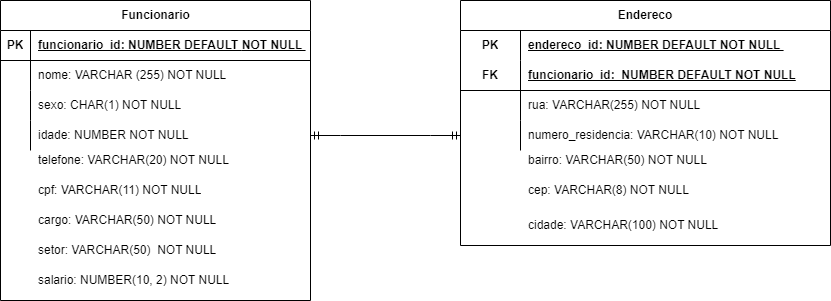

The diagram above was exported from draw.io. Its source (the exported page's mxGraphModel, read from the mxfile embedded in the PNG):
<mxGraphModel dx="1434" dy="758" grid="1" gridSize="10" guides="1" tooltips="1" connect="1" arrows="1" fold="1" page="1" pageScale="1" pageWidth="1100" pageHeight="850" background="none" math="0" shadow="0">
  <root>
    <mxCell id="0" />
    <mxCell id="1" parent="0" />
    <mxCell id="fN-tgJavezUOGuXGIJPi-2" value="Funcionario" style="shape=table;startSize=30;container=1;collapsible=1;childLayout=tableLayout;fixedRows=1;rowLines=0;fontStyle=1;align=center;resizeLast=1;html=1;" parent="1" vertex="1">
      <mxGeometry x="230" y="55" width="310" height="300" as="geometry" />
    </mxCell>
    <mxCell id="fN-tgJavezUOGuXGIJPi-3" value="" style="shape=tableRow;horizontal=0;startSize=0;swimlaneHead=0;swimlaneBody=0;fillColor=none;collapsible=0;dropTarget=0;points=[[0,0.5],[1,0.5]];portConstraint=eastwest;top=0;left=0;right=0;bottom=1;" parent="fN-tgJavezUOGuXGIJPi-2" vertex="1">
      <mxGeometry y="30" width="310" height="30" as="geometry" />
    </mxCell>
    <mxCell id="fN-tgJavezUOGuXGIJPi-4" value="PK" style="shape=partialRectangle;connectable=0;fillColor=none;top=0;left=0;bottom=0;right=0;fontStyle=1;overflow=hidden;whiteSpace=wrap;html=1;" parent="fN-tgJavezUOGuXGIJPi-3" vertex="1">
      <mxGeometry width="30" height="30" as="geometry">
        <mxRectangle width="30" height="30" as="alternateBounds" />
      </mxGeometry>
    </mxCell>
    <mxCell id="fN-tgJavezUOGuXGIJPi-5" value="funcionario_id: NUMBER DEFAULT&amp;nbsp;&lt;span style=&quot;background-color: initial;&quot;&gt;NOT NULL&amp;nbsp;&lt;/span&gt;" style="shape=partialRectangle;connectable=0;fillColor=none;top=0;left=0;bottom=0;right=0;align=left;spacingLeft=6;fontStyle=5;overflow=hidden;whiteSpace=wrap;html=1;" parent="fN-tgJavezUOGuXGIJPi-3" vertex="1">
      <mxGeometry x="30" width="280" height="30" as="geometry">
        <mxRectangle width="280" height="30" as="alternateBounds" />
      </mxGeometry>
    </mxCell>
    <mxCell id="fN-tgJavezUOGuXGIJPi-6" value="" style="shape=tableRow;horizontal=0;startSize=0;swimlaneHead=0;swimlaneBody=0;fillColor=none;collapsible=0;dropTarget=0;points=[[0,0.5],[1,0.5]];portConstraint=eastwest;top=0;left=0;right=0;bottom=0;" parent="fN-tgJavezUOGuXGIJPi-2" vertex="1">
      <mxGeometry y="60" width="310" height="30" as="geometry" />
    </mxCell>
    <mxCell id="fN-tgJavezUOGuXGIJPi-7" value="" style="shape=partialRectangle;connectable=0;fillColor=none;top=0;left=0;bottom=0;right=0;editable=1;overflow=hidden;whiteSpace=wrap;html=1;" parent="fN-tgJavezUOGuXGIJPi-6" vertex="1">
      <mxGeometry width="30" height="30" as="geometry">
        <mxRectangle width="30" height="30" as="alternateBounds" />
      </mxGeometry>
    </mxCell>
    <mxCell id="fN-tgJavezUOGuXGIJPi-8" value="nome: VARCHAR (255)&amp;nbsp;&lt;span style=&quot;background-color: initial;&quot;&gt;NOT NULL&lt;/span&gt;" style="shape=partialRectangle;connectable=0;fillColor=none;top=0;left=0;bottom=0;right=0;align=left;spacingLeft=6;overflow=hidden;whiteSpace=wrap;html=1;" parent="fN-tgJavezUOGuXGIJPi-6" vertex="1">
      <mxGeometry x="30" width="280" height="30" as="geometry">
        <mxRectangle width="280" height="30" as="alternateBounds" />
      </mxGeometry>
    </mxCell>
    <mxCell id="fN-tgJavezUOGuXGIJPi-9" value="" style="shape=tableRow;horizontal=0;startSize=0;swimlaneHead=0;swimlaneBody=0;fillColor=none;collapsible=0;dropTarget=0;points=[[0,0.5],[1,0.5]];portConstraint=eastwest;top=0;left=0;right=0;bottom=0;" parent="fN-tgJavezUOGuXGIJPi-2" vertex="1">
      <mxGeometry y="90" width="310" height="30" as="geometry" />
    </mxCell>
    <mxCell id="fN-tgJavezUOGuXGIJPi-10" value="" style="shape=partialRectangle;connectable=0;fillColor=none;top=0;left=0;bottom=0;right=0;editable=1;overflow=hidden;whiteSpace=wrap;html=1;" parent="fN-tgJavezUOGuXGIJPi-9" vertex="1">
      <mxGeometry width="30" height="30" as="geometry">
        <mxRectangle width="30" height="30" as="alternateBounds" />
      </mxGeometry>
    </mxCell>
    <mxCell id="fN-tgJavezUOGuXGIJPi-11" value="sexo: CHAR(1) NOT NULL" style="shape=partialRectangle;connectable=0;fillColor=none;top=0;left=0;bottom=0;right=0;align=left;spacingLeft=6;overflow=hidden;whiteSpace=wrap;html=1;" parent="fN-tgJavezUOGuXGIJPi-9" vertex="1">
      <mxGeometry x="30" width="280" height="30" as="geometry">
        <mxRectangle width="280" height="30" as="alternateBounds" />
      </mxGeometry>
    </mxCell>
    <mxCell id="fN-tgJavezUOGuXGIJPi-12" value="" style="shape=tableRow;horizontal=0;startSize=0;swimlaneHead=0;swimlaneBody=0;fillColor=none;collapsible=0;dropTarget=0;points=[[0,0.5],[1,0.5]];portConstraint=eastwest;top=0;left=0;right=0;bottom=0;" parent="fN-tgJavezUOGuXGIJPi-2" vertex="1">
      <mxGeometry y="120" width="310" height="30" as="geometry" />
    </mxCell>
    <mxCell id="fN-tgJavezUOGuXGIJPi-13" value="" style="shape=partialRectangle;connectable=0;fillColor=none;top=0;left=0;bottom=0;right=0;editable=1;overflow=hidden;whiteSpace=wrap;html=1;" parent="fN-tgJavezUOGuXGIJPi-12" vertex="1">
      <mxGeometry width="30" height="30" as="geometry">
        <mxRectangle width="30" height="30" as="alternateBounds" />
      </mxGeometry>
    </mxCell>
    <mxCell id="fN-tgJavezUOGuXGIJPi-14" value="idade: NUMBER NOT NULL" style="shape=partialRectangle;connectable=0;fillColor=none;top=0;left=0;bottom=0;right=0;align=left;spacingLeft=6;overflow=hidden;whiteSpace=wrap;html=1;" parent="fN-tgJavezUOGuXGIJPi-12" vertex="1">
      <mxGeometry x="30" width="280" height="30" as="geometry">
        <mxRectangle width="280" height="30" as="alternateBounds" />
      </mxGeometry>
    </mxCell>
    <mxCell id="fN-tgJavezUOGuXGIJPi-16" value="telefone: VARCHAR(20) NOT NULL" style="shape=partialRectangle;connectable=0;fillColor=none;top=0;left=0;bottom=0;right=0;align=left;spacingLeft=6;overflow=hidden;whiteSpace=wrap;html=1;" parent="1" vertex="1">
      <mxGeometry x="260" y="200" width="220" height="30" as="geometry">
        <mxRectangle width="150" height="30" as="alternateBounds" />
      </mxGeometry>
    </mxCell>
    <mxCell id="fN-tgJavezUOGuXGIJPi-17" value="cpf: VARCHAR(11) NOT NULL" style="shape=partialRectangle;connectable=0;fillColor=none;top=0;left=0;bottom=0;right=0;align=left;spacingLeft=6;overflow=hidden;whiteSpace=wrap;html=1;" parent="1" vertex="1">
      <mxGeometry x="260" y="230" width="230" height="30" as="geometry">
        <mxRectangle width="150" height="30" as="alternateBounds" />
      </mxGeometry>
    </mxCell>
    <mxCell id="fN-tgJavezUOGuXGIJPi-18" value="cargo: VARCHAR(50) NOT NULL" style="shape=partialRectangle;connectable=0;fillColor=none;top=0;left=0;bottom=0;right=0;align=left;spacingLeft=6;overflow=hidden;whiteSpace=wrap;html=1;" parent="1" vertex="1">
      <mxGeometry x="260" y="260" width="220" height="30" as="geometry">
        <mxRectangle width="150" height="30" as="alternateBounds" />
      </mxGeometry>
    </mxCell>
    <mxCell id="fN-tgJavezUOGuXGIJPi-19" value="setor: VARCHAR(50)&amp;nbsp; NOT NULL" style="shape=partialRectangle;connectable=0;fillColor=none;top=0;left=0;bottom=0;right=0;align=left;spacingLeft=6;overflow=hidden;whiteSpace=wrap;html=1;" parent="1" vertex="1">
      <mxGeometry x="260" y="290" width="210" height="30" as="geometry">
        <mxRectangle width="150" height="30" as="alternateBounds" />
      </mxGeometry>
    </mxCell>
    <mxCell id="fN-tgJavezUOGuXGIJPi-20" value="salario: NUMBER(10, 2) NOT NULL" style="shape=partialRectangle;connectable=0;fillColor=none;top=0;left=0;bottom=0;right=0;align=left;spacingLeft=6;overflow=hidden;whiteSpace=wrap;html=1;" parent="1" vertex="1">
      <mxGeometry x="260" y="320" width="220" height="30" as="geometry">
        <mxRectangle width="150" height="30" as="alternateBounds" />
      </mxGeometry>
    </mxCell>
    <mxCell id="fN-tgJavezUOGuXGIJPi-35" value="Endereco" style="shape=table;startSize=30;container=1;collapsible=1;childLayout=tableLayout;fixedRows=1;rowLines=0;fontStyle=1;align=center;resizeLast=1;html=1;whiteSpace=wrap;" parent="1" vertex="1">
      <mxGeometry x="690" y="55" width="370" height="245" as="geometry" />
    </mxCell>
    <mxCell id="fN-tgJavezUOGuXGIJPi-36" value="" style="shape=tableRow;horizontal=0;startSize=0;swimlaneHead=0;swimlaneBody=0;fillColor=none;collapsible=0;dropTarget=0;points=[[0,0.5],[1,0.5]];portConstraint=eastwest;top=0;left=0;right=0;bottom=0;html=1;" parent="fN-tgJavezUOGuXGIJPi-35" vertex="1">
      <mxGeometry y="30" width="370" height="30" as="geometry" />
    </mxCell>
    <mxCell id="fN-tgJavezUOGuXGIJPi-37" value="PK" style="shape=partialRectangle;connectable=0;fillColor=none;top=0;left=0;bottom=0;right=0;fontStyle=1;overflow=hidden;html=1;whiteSpace=wrap;" parent="fN-tgJavezUOGuXGIJPi-36" vertex="1">
      <mxGeometry width="60" height="30" as="geometry">
        <mxRectangle width="60" height="30" as="alternateBounds" />
      </mxGeometry>
    </mxCell>
    <mxCell id="fN-tgJavezUOGuXGIJPi-38" value="endereco_id: NUMBER DEFAULT&amp;nbsp;NOT NULL&amp;nbsp;" style="shape=partialRectangle;connectable=0;fillColor=none;top=0;left=0;bottom=0;right=0;align=left;spacingLeft=6;fontStyle=5;overflow=hidden;html=1;whiteSpace=wrap;" parent="fN-tgJavezUOGuXGIJPi-36" vertex="1">
      <mxGeometry x="60" width="310" height="30" as="geometry">
        <mxRectangle width="310" height="30" as="alternateBounds" />
      </mxGeometry>
    </mxCell>
    <mxCell id="fN-tgJavezUOGuXGIJPi-39" value="" style="shape=tableRow;horizontal=0;startSize=0;swimlaneHead=0;swimlaneBody=0;fillColor=none;collapsible=0;dropTarget=0;points=[[0,0.5],[1,0.5]];portConstraint=eastwest;top=0;left=0;right=0;bottom=1;html=1;" parent="fN-tgJavezUOGuXGIJPi-35" vertex="1">
      <mxGeometry y="60" width="370" height="30" as="geometry" />
    </mxCell>
    <mxCell id="fN-tgJavezUOGuXGIJPi-40" value="FK" style="shape=partialRectangle;connectable=0;fillColor=none;top=0;left=0;bottom=0;right=0;fontStyle=1;overflow=hidden;html=1;whiteSpace=wrap;" parent="fN-tgJavezUOGuXGIJPi-39" vertex="1">
      <mxGeometry width="60" height="30" as="geometry">
        <mxRectangle width="60" height="30" as="alternateBounds" />
      </mxGeometry>
    </mxCell>
    <mxCell id="fN-tgJavezUOGuXGIJPi-41" value="funcionario_id:&amp;nbsp; NUMBER DEFAULT&amp;nbsp;NOT NULL" style="shape=partialRectangle;connectable=0;fillColor=none;top=0;left=0;bottom=0;right=0;align=left;spacingLeft=6;fontStyle=5;overflow=hidden;html=1;whiteSpace=wrap;" parent="fN-tgJavezUOGuXGIJPi-39" vertex="1">
      <mxGeometry x="60" width="310" height="30" as="geometry">
        <mxRectangle width="310" height="30" as="alternateBounds" />
      </mxGeometry>
    </mxCell>
    <mxCell id="fN-tgJavezUOGuXGIJPi-42" value="" style="shape=tableRow;horizontal=0;startSize=0;swimlaneHead=0;swimlaneBody=0;fillColor=none;collapsible=0;dropTarget=0;points=[[0,0.5],[1,0.5]];portConstraint=eastwest;top=0;left=0;right=0;bottom=0;html=1;" parent="fN-tgJavezUOGuXGIJPi-35" vertex="1">
      <mxGeometry y="90" width="370" height="30" as="geometry" />
    </mxCell>
    <mxCell id="fN-tgJavezUOGuXGIJPi-43" value="" style="shape=partialRectangle;connectable=0;fillColor=none;top=0;left=0;bottom=0;right=0;editable=1;overflow=hidden;html=1;whiteSpace=wrap;" parent="fN-tgJavezUOGuXGIJPi-42" vertex="1">
      <mxGeometry width="60" height="30" as="geometry">
        <mxRectangle width="60" height="30" as="alternateBounds" />
      </mxGeometry>
    </mxCell>
    <mxCell id="fN-tgJavezUOGuXGIJPi-44" value="rua: VARCHAR(255) NOT NULL&amp;nbsp;" style="shape=partialRectangle;connectable=0;fillColor=none;top=0;left=0;bottom=0;right=0;align=left;spacingLeft=6;overflow=hidden;html=1;whiteSpace=wrap;" parent="fN-tgJavezUOGuXGIJPi-42" vertex="1">
      <mxGeometry x="60" width="310" height="30" as="geometry">
        <mxRectangle width="310" height="30" as="alternateBounds" />
      </mxGeometry>
    </mxCell>
    <mxCell id="fN-tgJavezUOGuXGIJPi-45" value="" style="shape=tableRow;horizontal=0;startSize=0;swimlaneHead=0;swimlaneBody=0;fillColor=none;collapsible=0;dropTarget=0;points=[[0,0.5],[1,0.5]];portConstraint=eastwest;top=0;left=0;right=0;bottom=0;html=1;" parent="fN-tgJavezUOGuXGIJPi-35" vertex="1">
      <mxGeometry y="120" width="370" height="30" as="geometry" />
    </mxCell>
    <mxCell id="fN-tgJavezUOGuXGIJPi-46" value="" style="shape=partialRectangle;connectable=0;fillColor=none;top=0;left=0;bottom=0;right=0;editable=1;overflow=hidden;html=1;whiteSpace=wrap;" parent="fN-tgJavezUOGuXGIJPi-45" vertex="1">
      <mxGeometry width="60" height="30" as="geometry">
        <mxRectangle width="60" height="30" as="alternateBounds" />
      </mxGeometry>
    </mxCell>
    <mxCell id="fN-tgJavezUOGuXGIJPi-47" value="numero_residencia: VARCHAR(10) NOT NULL&amp;nbsp;" style="shape=partialRectangle;connectable=0;fillColor=none;top=0;left=0;bottom=0;right=0;align=left;spacingLeft=6;overflow=hidden;html=1;whiteSpace=wrap;" parent="fN-tgJavezUOGuXGIJPi-45" vertex="1">
      <mxGeometry x="60" width="310" height="30" as="geometry">
        <mxRectangle width="310" height="30" as="alternateBounds" />
      </mxGeometry>
    </mxCell>
    <mxCell id="fN-tgJavezUOGuXGIJPi-48" value="bairro: VARCHAR(50) NOT NULL&amp;nbsp;" style="shape=partialRectangle;connectable=0;fillColor=none;top=0;left=0;bottom=0;right=0;align=left;spacingLeft=6;overflow=hidden;html=1;whiteSpace=wrap;" parent="1" vertex="1">
      <mxGeometry x="750" y="200" width="310" height="30" as="geometry">
        <mxRectangle width="310" height="30" as="alternateBounds" />
      </mxGeometry>
    </mxCell>
    <mxCell id="fN-tgJavezUOGuXGIJPi-49" value="cep: VARCHAR(8) NOT NULL&amp;nbsp;" style="shape=partialRectangle;connectable=0;fillColor=none;top=0;left=0;bottom=0;right=0;align=left;spacingLeft=6;overflow=hidden;html=1;whiteSpace=wrap;" parent="1" vertex="1">
      <mxGeometry x="750" y="230" width="310" height="30" as="geometry">
        <mxRectangle width="310" height="30" as="alternateBounds" />
      </mxGeometry>
    </mxCell>
    <mxCell id="fN-tgJavezUOGuXGIJPi-50" value="cidade: VARCHAR(100) NOT NULL&amp;nbsp;" style="shape=partialRectangle;connectable=0;fillColor=none;top=0;left=0;bottom=0;right=0;align=left;spacingLeft=6;overflow=hidden;html=1;whiteSpace=wrap;" parent="1" vertex="1">
      <mxGeometry x="750" y="260" width="310" height="40" as="geometry">
        <mxRectangle width="310" height="30" as="alternateBounds" />
      </mxGeometry>
    </mxCell>
    <mxCell id="fN-tgJavezUOGuXGIJPi-51" value="" style="edgeStyle=entityRelationEdgeStyle;fontSize=12;html=1;endArrow=ERmandOne;startArrow=ERmandOne;rounded=0;entryX=0;entryY=0.5;entryDx=0;entryDy=0;exitX=1;exitY=0.5;exitDx=0;exitDy=0;" parent="1" source="fN-tgJavezUOGuXGIJPi-12" target="fN-tgJavezUOGuXGIJPi-45" edge="1">
      <mxGeometry width="100" height="100" relative="1" as="geometry">
        <mxPoint x="540" y="230" as="sourcePoint" />
        <mxPoint x="640" y="130" as="targetPoint" />
      </mxGeometry>
    </mxCell>
  </root>
</mxGraphModel>